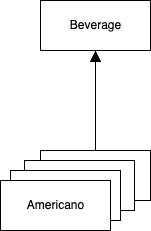

The diagram above was exported from draw.io. Its source (the exported page's mxGraphModel, read from the mxfile embedded in the PNG):
<mxGraphModel dx="2066" dy="1129" grid="1" gridSize="10" guides="1" tooltips="1" connect="1" arrows="1" fold="1" page="1" pageScale="1" pageWidth="827" pageHeight="1169" math="0" shadow="0">
  <root>
    <mxCell id="0" />
    <mxCell id="1" parent="0" />
    <mxCell id="iQyFfJ8un0RxoQpPCFQs-7" value="" style="html=1;" vertex="1" parent="1">
      <mxGeometry x="379" y="320" width="110" height="50" as="geometry" />
    </mxCell>
    <mxCell id="iQyFfJ8un0RxoQpPCFQs-3" value="Beverage" style="html=1;" vertex="1" parent="1">
      <mxGeometry x="379" y="170" width="110" height="50" as="geometry" />
    </mxCell>
    <mxCell id="iQyFfJ8un0RxoQpPCFQs-6" value="" style="html=1;" vertex="1" parent="1">
      <mxGeometry x="363" y="330" width="110" height="50" as="geometry" />
    </mxCell>
    <mxCell id="iQyFfJ8un0RxoQpPCFQs-5" value="" style="html=1;" vertex="1" parent="1">
      <mxGeometry x="349" y="340" width="110" height="50" as="geometry" />
    </mxCell>
    <mxCell id="iQyFfJ8un0RxoQpPCFQs-4" value="Americano" style="html=1;" vertex="1" parent="1">
      <mxGeometry x="339" y="350" width="110" height="50" as="geometry" />
    </mxCell>
    <mxCell id="iQyFfJ8un0RxoQpPCFQs-8" value="" style="endArrow=block;html=1;rounded=0;exitX=0.5;exitY=0;exitDx=0;exitDy=0;entryX=0.5;entryY=1;entryDx=0;entryDy=0;endFill=1;endSize=9;" edge="1" parent="1" source="iQyFfJ8un0RxoQpPCFQs-7" target="iQyFfJ8un0RxoQpPCFQs-3">
      <mxGeometry width="50" height="50" relative="1" as="geometry">
        <mxPoint x="390" y="600" as="sourcePoint" />
        <mxPoint x="440" y="550" as="targetPoint" />
      </mxGeometry>
    </mxCell>
  </root>
</mxGraphModel>